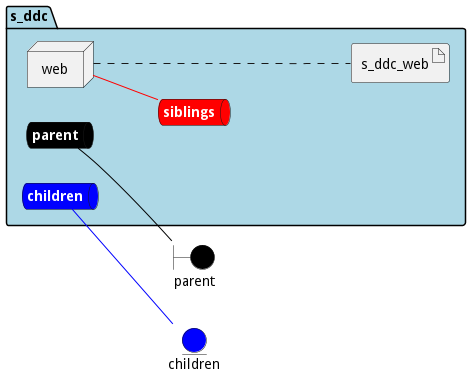

The diagram above was rendered by PlantUML. Its source (embedded in the PNG):
@startuml

left to right direction


boundary parent #black


entity children #blue




package "s_ddc" #lightblue {
    queue parentnet #black [
            <b><color:white>parent</color></b>
    ]
    
    parentnet -[#black]- parent
    
    queue childrennet #blue [
            <b><color:white>children</color></b>
    ]
    
    childrennet -[#blue]- children
    
    queue siblingsnet #red [
            <b><color:white>siblings</color></b>
    ]
    

node "web" as webService


        artifact "s_ddc_web" as s_ddc_webimage
    
}

webService -[#red]- siblingsnet
webService .... s_ddc_webimage


@enduml